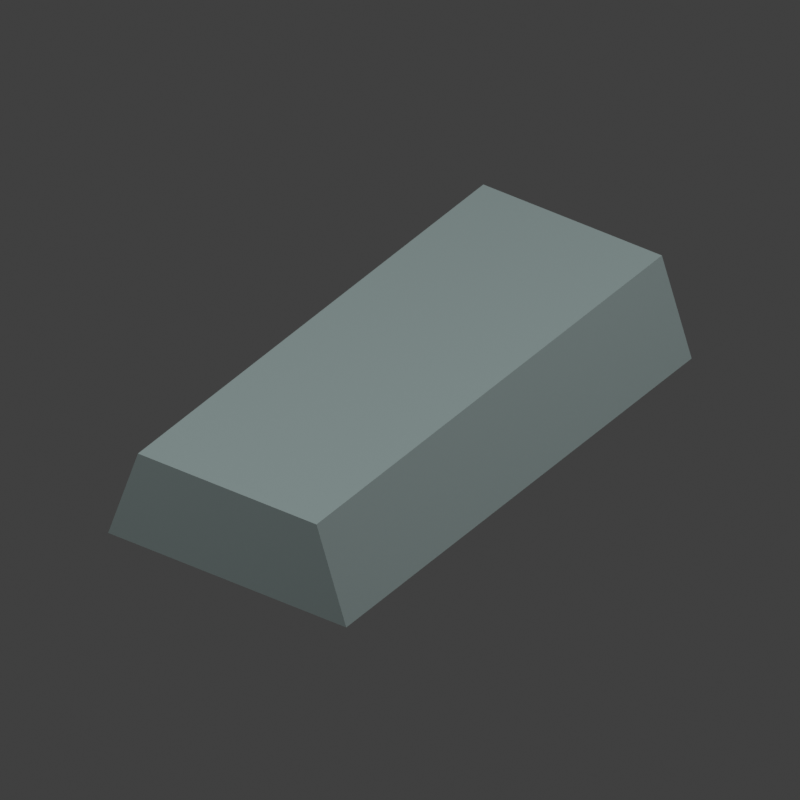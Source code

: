 # Source: iron_ingot.blend  (saved by Blender 5.0.119; exported with 4.5.12 LTS)
import bpy
from mathutils import Matrix  # noqa: F401  (used for matrix-valued properties, if any)

bpy.ops.wm.read_factory_settings(use_empty=True)
scene = bpy.context.scene
scene.name = 'Scene'

# ---- collections
col_collection = bpy.data.collections.new('Collection'); scene.collection.children.link(col_collection)

# ---- materials (node trees are filled in below, after node groups)
mat_iron_ingot = bpy.data.materials.new('Iron ingot')
mat_iron_ingot.diffuse_color = (0.1482, 0.1885, 0.1858, 1.0)

# ---- material node trees
mat_iron_ingot.use_nodes = True; mat_iron_ingot.node_tree.nodes.clear()
_N = mat_iron_ingot.node_tree.nodes; _L = mat_iron_ingot.node_tree.links
n0 = _N.new('ShaderNodeBsdfPrincipled'); n0.name = 'Principled BSDF'; n0.location = (-200, 100)
n0.inputs[0].default_value = (0.1482, 0.1885, 0.1858, 1.0)
n0.inputs[2].default_value = 0.78
n1 = _N.new('ShaderNodeOutputMaterial'); n1.name = 'Material Output'; n1.location = (200, 100)
_L.new(n0.outputs[0], n1.inputs[0])
n1.is_active_output = True

# ---- world
world_world = bpy.data.worlds.new('World'); scene.world = world_world
world_world.use_nodes = True; world_world.node_tree.nodes.clear()
_N = world_world.node_tree.nodes; _L = world_world.node_tree.links
n0 = _N.new('ShaderNodeOutputWorld'); n0.name = 'World Output'; n0.location = (200, 100)
n1 = _N.new('ShaderNodeBackground'); n1.name = 'Background'; n1.location = (-200, 100)
n1.inputs[0].default_value = (0.05088, 0.05088, 0.05088, 1.0)
_L.new(n1.outputs[0], n0.inputs[0])
n0.is_active_output = True
world_world.color = (0.3, 0.3, 0.3)
world_world.sun_shadow_jitter_overblur = 0.0

# ---- cameras
cam_icon_camera = bpy.data.cameras.new('Icon camera')
cam_icon_camera.type = 'ORTHO'
cam_icon_camera.ortho_scale = 1.75

# ---- lights
light_key = bpy.data.lights.new('Key', 'AREA')
light_key.energy = 500.0
light_key.shape = 'DISK'
light_key.size = 4.0
light_fill = bpy.data.lights.new('Fill', 'AREA')
light_fill.energy = 250.0
light_fill.shape = 'DISK'
light_fill.size = 3.0

# ---- meshes
me_iron_ingot_mesh = bpy.data.meshes.new('Iron ingot mesh')
me_iron_ingot_mesh.from_pydata([(-0.32, -0.65, 0.0), (0.32, -0.65, 0.0), (0.24, -0.65, 0.24), (-0.24, -0.65, 0.24), (-0.32, 0.65, 0.0), (0.32, 0.65, 0.0), (0.24, 0.65, 0.24), (-0.24, 0.65, 0.24)], [], [(0, 1, 2, 3), (7, 6, 5, 4), (0, 4, 5, 1), (1, 5, 6, 2), (2, 6, 7, 3), (3, 7, 4, 0)])
me_iron_ingot_mesh.materials.append(mat_iron_ingot)
me_iron_ingot_mesh.update()

# ---- objects
ob_key = bpy.data.objects.new('Key', light_key)
ob_fill = bpy.data.objects.new('Fill', light_fill)
ob_icon_camera = bpy.data.objects.new('Icon camera', cam_icon_camera)
ob_iron_ingot_iron_ingot = bpy.data.objects.new('Iron ingot Iron ingot', me_iron_ingot_mesh)

# ---- transforms, parenting, visibility, modifiers, constraints
ob_key.location = (-3.0, -4.0, 6.0)
ob_key.rotation_euler = (0.7047, -2.185e-08, -0.6435)
ob_fill.location = (4.0, 1.0, 4.0)
ob_fill.rotation_euler = (0.8158, -2.298e-08, 1.816)
ob_icon_camera.location = (2.5, -3.5, 3.0)
ob_icon_camera.rotation_euler = (0.9808, -5.987e-08, 0.6202)
ob_iron_ingot_iron_ingot.location = (0.0, 0.0, 0.0)

# ---- collection membership
scene.collection.objects.link(ob_key)
scene.collection.objects.link(ob_fill)
scene.collection.objects.link(ob_icon_camera)
col_collection.objects.link(ob_iron_ingot_iron_ingot)

# ---- scene / render settings (as saved in the file)
scene.camera = ob_icon_camera
scene.frame_start = 1; scene.frame_end = 250; scene.frame_set(1)
scene.render.engine = 'CYCLES'
scene.render.resolution_x = 256
scene.render.resolution_y = 256
scene.render.film_transparent = True
scene.render.bake_bias = 0.0
scene.render.bake_samples = 0
scene.cycles.samples = 32
scene.cycles.sampling_pattern = 'TABULATED_SOBOL'
scene.eevee.use_volume_custom_range = False
scene.view_settings.view_transform = 'Standard'
bpy.context.view_layer.update()
